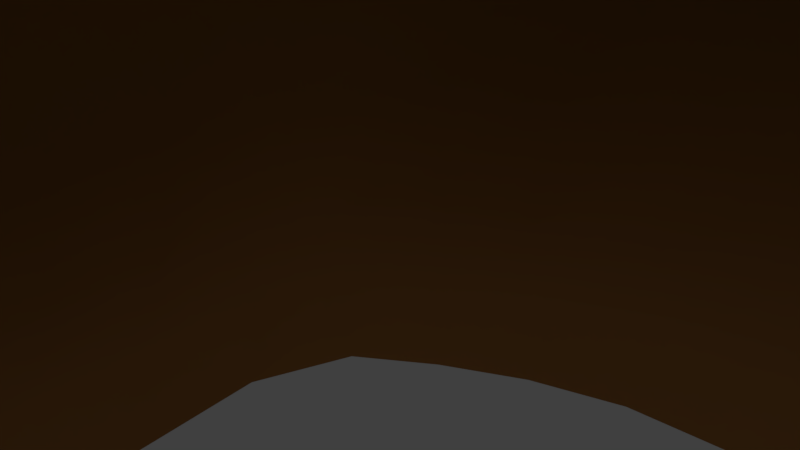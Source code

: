 # Source: SmallTerrainPiece.blend  (saved by Blender 2.77.0; exported with 4.5.12 LTS)
import bpy
from mathutils import Matrix  # noqa: F401  (used for matrix-valued properties, if any)

bpy.ops.wm.read_factory_settings(use_empty=True)
scene = bpy.context.scene
scene.name = 'Scene'

# ---- collections
col_collection_1 = bpy.data.collections.new('Collection 1'); scene.collection.children.link(col_collection_1)

# ---- materials (node trees are filled in below, after node groups)
mat_dirt = bpy.data.materials.new('Dirt')
mat_dirt.alpha_threshold = 0.0
mat_dirt.use_transparent_shadow = False
mat_dirt.diffuse_color = (0.5815, 0.2668, 0.0792, 1.0)
mat_dirt.roughness = 0.5
mat_dirt.line_color = (0.0, 0.0, 0.0, 1.0)
mat_grass = bpy.data.materials.new('Grass')
mat_grass.alpha_threshold = 0.0
mat_grass.use_transparent_shadow = False
mat_grass.diffuse_color = (0.2509, 0.8, 0.3251, 1.0)
mat_grass.roughness = 0.5

# ---- material node trees

# ---- world
world_world = bpy.data.worlds.new('World'); scene.world = world_world
world_world.color = (0.05088, 0.05088, 0.05088)
world_world.use_sun_shadow = False
world_world.sun_shadow_jitter_overblur = 0.0
world_world.cycles.sampling_method = 'MANUAL'

# ---- cameras
cam_camera = bpy.data.cameras.new('Camera')
cam_camera.clip_end = 100.0
cam_camera.lens = 35.0
cam_camera.sensor_width = 32.0
cam_camera.sensor_height = 18.0
cam_camera.ortho_scale = 7.314
cam_camera.dof.focus_distance = 0.0
cam_camera.dof.aperture_fstop = 128.0

# ---- lights
light_lamp = bpy.data.lights.new('Lamp', 'POINT')
light_lamp.transmission_factor = 0.0
light_lamp.cutoff_distance = 30.0
light_lamp.energy = 100.0
light_lamp.shadow_buffer_clip_start = 1.001
light_lamp.shadow_soft_size = 0.1
light_lamp.shadow_maximum_resolution = 0.006
light_lamp.use_absolute_resolution = True

# ---- meshes
me_cube = bpy.data.meshes.new('Cube')
me_cube.from_pydata([(30.73, 32.59, -37.8), (35.42, -34.75, -39.45), (-36.26, -30.32, -39.18), (-34.22, 36.53, -37.43), (35.05, 37.97, 31.08), (35.26, -40.0, 32.6), (-32.23, -38.86, 30.77), (-31.79, 36.63, 29.49), (43.81, 0.5451, -39.37), (2.113, 44.77, -37.75), (33.11, 27.78, -4.175), (1.982, -44.68, -38.86), (35.93, -31.05, -4.808), (-41.4, 3.485, -37.62), (-34.49, -30.13, -6.368), (-32.21, 34.12, -4.238), (49.83, 2.735, 31.97), (-3.493, 53.06, 27.37), (5.391, -48.58, 29.94), (-44.77, -3.662, 34.38), (3.061, 36.0, -3.563), (-40.53, 9.185, -6.824), (5.467, -44.26, -7.666), (41.42, -1.162, -7.869), (-1.899, 0.02693, 33.6), (40.6, -17.37, -39.87), (-19.84, 42.22, -36.78), (35.02, 34.89, 13.99), (-19.94, -43.0, -38.93), (33.58, -33.39, 15.86), (-42.83, 23.88, -37.27), (-32.31, -33.23, 13.03), (-32.04, 36.08, 13.22), (51.26, -22.44, 33.05), (-18.87, 48.48, 28.0), (-17.87, -45.86, 29.86), (-47.15, 12.81, 34.09), (42.56, 21.65, -37.95), (17.38, 40.04, -37.64), (30.82, 27.42, -21.53), (22.03, -42.21, -37.37), (32.93, -28.65, -22.84), (-41.77, -17.76, -37.93), (-30.35, -29.16, -23.01), (-30.74, 32.63, -20.79), (49.0, 17.56, 31.96), (10.15, 48.09, 28.17), (21.58, -48.61, 29.43), (-41.73, -17.07, 33.17), (-16.86, 37.06, -3.335), (19.37, 35.15, -3.602), (-1.895, 43.12, 12.26), (2.746, 36.28, -20.57), (-39.24, 23.57, -6.101), (-38.93, -10.7, -6.691), (-38.11, 8.077, -21.88), (-40.37, 1.943, 13.25), (-13.89, -42.96, -7.55), (21.93, -39.17, -5.046), (5.211, -42.33, -24.39), (6.07, -43.81, 11.66), (40.98, -17.65, -7.594), (38.94, 15.51, -5.986), (41.52, -0.05745, -25.0), (41.49, 2.939, 12.85), (3.536, -28.92, 31.85), (-6.439, 32.14, 31.01), (31.01, 1.882, 32.92), (-29.95, -6.516, 33.73), (-32.87, 12.3, 32.37), (25.11, 25.55, 31.35), (24.82, -24.11, 33.0), (41.3, 18.8, 13.85), (37.74, 13.7, -23.39), (38.97, -15.86, -24.96), (19.28, -39.29, 13.15), (21.06, -37.13, -22.31), (-12.99, -40.06, -24.48), (-38.92, -13.88, 13.56), (-36.13, -10.77, -22.25), (-38.84, 23.13, -21.67), (19.29, 35.43, -20.53), (14.44, 41.82, 12.55), (-18.09, 43.13, 13.09), (-15.57, 35.92, -20.27), (-40.57, 18.77, 12.96), (-14.81, -40.87, 11.32), (42.96, -16.89, 13.91), (-23.12, -26.71, 30.48), (38.16, -25.9, -39.63), (-27.44, 39.92, -37.13), (34.35, 37.76, 22.32), (-29.18, -36.03, -39.42), (34.61, -39.07, 23.88), (-40.38, 32.34, -37.64), (-32.01, -37.28, 22.13), (-31.65, 36.57, 21.04), (43.18, -31.23, 34.57), (-26.17, 42.58, 28.91), (-24.78, -43.03, 30.31), (-41.65, 22.44, 32.37), (43.18, 10.92, -38.88), (10.34, 42.74, -37.96), (31.3, 26.61, -12.84), (12.14, -43.27, -38.12), (33.64, -28.92, -14.09), (-41.44, -7.476, -37.61), (-32.19, -29.16, -14.61), (-31.6, 33.16, -12.3), (48.76, 10.69, 32.02), (1.864, 52.22, 27.08), (13.72, -50.69, 29.17), (-42.39, -10.64, 32.4), (-25.78, 36.73, -3.662), (11.49, 35.99, -3.632), (-3.106, 49.36, 18.76), (3.385, 34.8, -11.75), (-36.32, 29.27, -5.14), (-40.1, -0.07147, -6.655), (-40.05, 5.542, -29.08), (-40.22, 7.412, 2.372), (-24.95, -38.29, -6.772), (13.45, -41.99, -6.285), (4.102, -43.98, -31.25), (5.362, -43.63, 2.287), (38.92, -24.54, -6.356), (40.47, 7.548, -7.206), (43.55, 0.4692, -31.8), (41.69, 0.7256, 2.872), (5.397, -39.33, 30.84), (-4.441, 17.31, 32.74), (41.59, 2.19, 32.78), (-19.38, -4.041, 34.22), (42.44, -8.808, -39.73), (-10.2, 44.04, -37.36), (37.14, 29.62, 5.796), (-8.682, -45.02, -39.09), (37.22, -33.14, 5.77), (-42.08, 13.86, -37.53), (-34.32, -32.95, 3.581), (-32.37, 35.02, 5.272), (53.12, -10.59, 32.17), (-9.7, 53.16, 27.96), (-6.33, -47.79, 29.79), (-48.25, 3.865, 34.72), (36.79, 27.46, -37.9), (24.53, 37.05, -37.9), (31.19, 30.53, -28.99), (27.13, -37.24, -38.64), (33.18, -30.06, -30.52), (-41.25, -25.34, -38.66), (-32.33, -29.91, -30.36), (-32.43, 34.49, -28.28), (45.63, 26.06, 31.96), (22.83, 43.01, 29.81), (27.88, -43.8, 30.23), (-38.01, -28.81, 31.19), (-5.383, 35.19, -3.312), (26.58, 32.38, -3.768), (0.1214, 39.74, 5.469), (2.146, 41.26, -28.43), (-41.23, 17.21, -6.557), (-37.15, -21.7, -6.564), (-39.22, 9.309, -14.22), (-44.85, -2.374, 25.66), (-3.433, -44.51, -8.312), (28.81, -34.27, -4.703), (5.58, -43.16, -16.01), (5.939, -48.45, 20.7), (41.81, -9.856, -8.035), (36.7, 21.77, -4.918), (41.32, -1.115, -16.64), (47.06, 3.01, 22.67), (1.358, -17.24, 33.77), (-6.105, 42.55, 29.32), (17.9, 1.993, 33.05), (-37.71, -5.882, 33.52), (-31.73, 4.334, 33.99), (-25.91, 32.82, 30.16), (-19.65, 25.33, 30.96), (-40.37, 10.76, 33.81), (29.11, 13.02, 31.32), (21.33, 36.15, 30.63), (37.53, 20.62, 31.65), (10.62, 31.26, 30.98), (22.63, -36.54, 32.1), (29.74, -11.63, 33.24), (36.11, -20.43, 32.99), (15.38, -27.88, 34.1), (41.35, 10.83, 13.16), (38.47, 25.25, 14.0), (39.65, 18.31, 4.698), (47.31, 17.51, 23.09), (40.26, 7.392, -24.35), (34.44, 19.86, -22.43), (39.42, 17.0, -30.27), (38.05, 14.1, -14.81), (36.46, -22.68, -23.97), (41.18, -8.734, -25.17), (40.39, -16.64, -32.01), (39.52, -16.55, -16.46), (13.55, -42.43, 12.34), (25.64, -36.4, 14.38), (20.57, -38.28, 4.834), (20.73, -46.4, 21.15), (13.1, -40.51, -23.2), (27.51, -33.51, -22.17), (21.74, -38.84, -29.24), (21.4, -37.79, -13.77), (-22.7, -35.97, -23.57), (-3.266, -41.77, -24.96), (-15.71, -41.33, -31.25), (-12.81, -41.05, -16.16), (-40.93, -5.653, 13.59), (-35.36, -23.86, 13.06), (-40.2, -12.86, 3.053), (-41.64, -15.86, 23.76), (-36.94, -0.5962, -21.41), (-34.41, -20.85, -22.65), (-38.39, -13.59, -29.36), (-36.86, -9.824, -14.25), (-35.9, 28.76, -21.19), (-39.05, 16.0, -22.04), (-41.27, 23.93, -28.62), (-38.77, 23.38, -13.76), (11.16, 36.02, -20.66), (26.03, 32.51, -20.89), (19.29, 34.07, -11.79), (18.84, 39.19, -28.38), (5.798, 42.65, 12.31), (25.06, 39.35, 13.18), (10.84, 46.29, 19.73), (19.36, 38.9, 5.424), (-25.8, 39.86, 13.64), (-9.766, 43.7, 12.35), (-18.1, 47.58, 19.68), (-18.97, 39.91, 5.912), (-23.8, 34.76, -20.44), (-6.624, 36.36, -20.36), (-15.41, 35.52, -11.47), (-17.74, 39.68, -27.99), (-36.87, 27.99, 12.66), (-40.72, 10.06, 13.05), (-39.95, 23.45, 3.634), (-46.2, 14.1, 24.55), (-23.51, -37.7, 12.29), (-4.513, -43.12, 10.84), (-14.49, -41.64, 2.322), (-17.14, -45.36, 20.51), (37.41, -24.96, 15.42), (43.71, -6.859, 12.92), (41.53, -17.28, 3.374), (49.22, -21.07, 24.35), (-18.77, -35.36, 30.75), (-27.28, -16.8, 32.29), (-9.507, -29.37, 31.1), (-34.94, -21.51, 33.03), (-35.51, -13.48, 33.38), (-15.05, -18.94, 33.2), (-7.153, -39.49, 29.82), (51.19, -9.414, 23.11), (41.78, -8.388, 2.824), (39.03, -24.5, 4.486), (-5.965, -47.77, 20.3), (-4.024, -43.56, 1.725), (-25.02, -38.42, 3.062), (-46.98, 5.185, 25.04), (-40.58, 15.76, 2.855), (-36.98, 29.51, 4.425), (-8.961, 41.02, -28.2), (-5.251, 34.47, -11.55), (-24.71, 35.34, -11.82), (-9.515, 39.87, 5.601), (-9.315, 50.28, 19.27), (-25.29, 41.99, 20.72), (27.04, 35.17, 5.589), (22.36, 42.02, 21.05), (2.72, 49.04, 18.6), (25.77, 35.74, -28.71), (26.17, 31.07, -12.27), (11.53, 34.79, -11.81), (-40.01, 17.07, -14.14), (-41.03, 15.07, -29.16), (-37.79, 30.2, -28.5), (-35.3, -20.46, -14.45), (-36.73, -22.68, -29.87), (-39.23, -4.272, -28.85), (-37.15, -27.55, 22.53), (-36.81, -23.44, 3.185), (-41.62, -2.546, 2.896), (-3.002, -43.15, -16.67), (-5.331, -43.44, -31.66), (-25.01, -36.24, -30.84), (28.13, -33.64, -13.52), (28.06, -35.39, -29.48), (13.16, -42.15, -30.12), (26.33, -43.66, 22.61), (28.59, -34.83, 5.57), (13.07, -41.17, 3.592), (41.13, -9.184, -16.81), (42.57, -8.753, -32.07), (37.49, -23.93, -31.31), (35.16, 20.55, -13.71), (35.87, 24.45, -29.43), (42.36, 9.826, -31.09), (42.85, 26.49, 23.27), (38.47, 21.39, 5.455), (40.68, 10.11, 3.477), (18.03, -12.49, 34.57), (40.85, -9.508, 32.83), (31.24, -32.61, 32.8), (6.665, 41.66, 29.63), (33.2, 30.97, 31.05), (39.94, 11.08, 32.2), (-35.77, 22.28, 31.15), (-16.67, 39.78, 29.68), (-20.14, 11.05, 32.26), (-39.95, 2.361, 34.96), (15.19, 17.03, 32.22), (14.38, -38.43, 32.36), (47.09, 10.53, 22.77), (40.18, 6.878, -15.97), (37.09, -23.14, -15.31), (14.15, -49.65, 20.33), (13.4, -41.12, -14.74), (-23.28, -36.51, -15.18), (-43.37, -8.648, 24.66), (-38.3, 0.3788, -14.02), (-35.64, 28.72, -13.11), (10.89, 40.32, -28.67), (10.01, 39.47, 5.394), (-26.37, 38.55, 5.766), (-25.69, 37.72, -28.12), (-39.82, 23.94, 22.2), (-24.38, -41.94, 21.34), (41.17, -30.13, 25.66), (-28.54, -31.47, 31.35)], [], [(336, 156, 6, 99), (335, 97, 5, 93), (334, 99, 6, 95), (333, 100, 7, 96), (332, 90, 3, 152), (331, 113, 15, 140), (330, 114, 20, 159), (329, 102, 9, 160), (328, 117, 15, 108), (327, 118, 21, 163), (326, 112, 19, 164), (325, 121, 14, 107), (324, 122, 22, 167), (323, 111, 18, 168), (322, 125, 12, 105), (321, 126, 23, 171), (320, 109, 16, 172), (319, 129, 18, 111), (318, 130, 24, 175), (317, 144, 19, 176), (316, 177, 68, 132), (315, 178, 69, 179), (314, 100, 36, 180), (313, 181, 67, 131), (312, 182, 70, 183), (311, 174, 66, 184), (310, 185, 47, 155), (309, 186, 71, 187), (308, 173, 65, 188), (307, 189, 64, 128), (306, 190, 72, 191), (305, 153, 45, 192), (304, 193, 63, 127), (303, 194, 73, 195), (302, 170, 62, 196), (301, 197, 41, 149), (300, 198, 74, 199), (299, 169, 61, 200), (298, 201, 60, 124), (297, 202, 75, 203), (296, 155, 47, 204), (295, 205, 59, 123), (294, 206, 76, 207), (293, 166, 58, 208), (292, 209, 43, 151), (291, 210, 77, 211), (290, 165, 57, 212), (289, 213, 56, 120), (288, 214, 78, 215), (287, 156, 48, 216), (286, 217, 55, 119), (285, 218, 79, 219), (284, 162, 54, 220), (283, 221, 44, 152), (282, 222, 80, 223), (281, 161, 53, 224), (280, 225, 52, 116), (279, 226, 81, 227), (278, 146, 38, 228), (277, 229, 51, 115), (276, 230, 82, 231), (275, 158, 50, 232), (274, 233, 32, 96), (273, 234, 83, 235), (272, 157, 49, 236), (271, 237, 44, 108), (270, 238, 84, 239), (269, 134, 26, 240), (268, 241, 32, 140), (267, 242, 85, 243), (266, 144, 36, 244), (265, 245, 31, 139), (264, 246, 86, 247), (263, 143, 35, 248), (262, 249, 29, 137), (261, 250, 87, 251), (260, 141, 33, 252), (259, 253, 35, 143), (258, 254, 88, 255), (257, 112, 48, 256), (254, 257, 256, 88), (68, 176, 257, 254), (176, 19, 112, 257), (173, 258, 255, 65), (24, 132, 258, 173), (132, 68, 254, 258), (129, 259, 143, 18), (65, 255, 259, 129), (255, 88, 253, 259), (250, 260, 252, 87), (64, 172, 260, 250), (172, 16, 141, 260), (169, 261, 251, 61), (23, 128, 261, 169), (128, 64, 250, 261), (125, 262, 137, 12), (61, 251, 262, 125), (251, 87, 249, 262), (246, 263, 248, 86), (60, 168, 263, 246), (168, 18, 143, 263), (165, 264, 247, 57), (22, 124, 264, 165), (124, 60, 246, 264), (121, 265, 139, 14), (57, 247, 265, 121), (247, 86, 245, 265), (242, 266, 244, 85), (56, 164, 266, 242), (164, 19, 144, 266), (161, 267, 243, 53), (21, 120, 267, 161), (120, 56, 242, 267), (117, 268, 140, 15), (53, 243, 268, 117), (243, 85, 241, 268), (238, 269, 240, 84), (52, 160, 269, 238), (160, 9, 134, 269), (157, 270, 239, 49), (20, 116, 270, 157), (116, 52, 238, 270), (113, 271, 108, 15), (49, 239, 271, 113), (239, 84, 237, 271), (234, 272, 236, 83), (51, 159, 272, 234), (159, 20, 157, 272), (142, 273, 235, 34), (17, 115, 273, 142), (115, 51, 234, 273), (98, 274, 96, 7), (34, 235, 274, 98), (235, 83, 233, 274), (230, 275, 232, 82), (27, 135, 275, 230), (135, 10, 158, 275), (154, 276, 231, 46), (4, 91, 276, 154), (91, 27, 230, 276), (110, 277, 115, 17), (46, 231, 277, 110), (231, 82, 229, 277), (226, 278, 228, 81), (39, 147, 278, 226), (147, 0, 146, 278), (158, 279, 227, 50), (10, 103, 279, 158), (103, 39, 226, 279), (114, 280, 116, 20), (50, 227, 280, 114), (227, 81, 225, 280), (222, 281, 224, 80), (55, 163, 281, 222), (163, 21, 161, 281), (138, 282, 223, 30), (13, 119, 282, 138), (119, 55, 222, 282), (94, 283, 152, 3), (30, 223, 283, 94), (223, 80, 221, 283), (218, 284, 220, 79), (43, 107, 284, 218), (107, 14, 162, 284), (150, 285, 219, 42), (2, 151, 285, 150), (151, 43, 218, 285), (106, 286, 119, 13), (42, 219, 286, 106), (219, 79, 217, 286), (214, 287, 216, 78), (31, 95, 287, 214), (95, 6, 156, 287), (162, 288, 215, 54), (14, 139, 288, 162), (139, 31, 214, 288), (118, 289, 120, 21), (54, 215, 289, 118), (215, 78, 213, 289), (210, 290, 212, 77), (59, 167, 290, 210), (167, 22, 165, 290), (136, 291, 211, 28), (11, 123, 291, 136), (123, 59, 210, 291), (92, 292, 151, 2), (28, 211, 292, 92), (211, 77, 209, 292), (206, 293, 208, 76), (41, 105, 293, 206), (105, 12, 166, 293), (148, 294, 207, 40), (1, 149, 294, 148), (149, 41, 206, 294), (104, 295, 123, 11), (40, 207, 295, 104), (207, 76, 205, 295), (202, 296, 204, 75), (29, 93, 296, 202), (93, 5, 155, 296), (166, 297, 203, 58), (12, 137, 297, 166), (137, 29, 202, 297), (122, 298, 124, 22), (58, 203, 298, 122), (203, 75, 201, 298), (198, 299, 200, 74), (63, 171, 299, 198), (171, 23, 169, 299), (133, 300, 199, 25), (8, 127, 300, 133), (127, 63, 198, 300), (89, 301, 149, 1), (25, 199, 301, 89), (199, 74, 197, 301), (194, 302, 196, 73), (39, 103, 302, 194), (103, 10, 170, 302), (145, 303, 195, 37), (0, 147, 303, 145), (147, 39, 194, 303), (101, 304, 127, 8), (37, 195, 304, 101), (195, 73, 193, 304), (190, 305, 192, 72), (27, 91, 305, 190), (91, 4, 153, 305), (170, 306, 191, 62), (10, 135, 306, 170), (135, 27, 190, 306), (126, 307, 128, 23), (62, 191, 307, 126), (191, 72, 189, 307), (186, 308, 188, 71), (67, 175, 308, 186), (175, 24, 173, 308), (141, 309, 187, 33), (16, 131, 309, 141), (131, 67, 186, 309), (97, 310, 155, 5), (33, 187, 310, 97), (187, 71, 185, 310), (182, 311, 184, 70), (46, 110, 311, 182), (110, 17, 174, 311), (153, 312, 183, 45), (4, 154, 312, 153), (154, 46, 182, 312), (109, 313, 131, 16), (45, 183, 313, 109), (183, 70, 181, 313), (178, 314, 180, 69), (34, 98, 314, 178), (98, 7, 100, 314), (174, 315, 179, 66), (17, 142, 315, 174), (142, 34, 178, 315), (130, 316, 132, 24), (66, 179, 316, 130), (179, 69, 177, 316), (177, 317, 176, 68), (69, 180, 317, 177), (180, 36, 144, 317), (181, 318, 175, 67), (70, 184, 318, 181), (184, 66, 130, 318), (185, 319, 111, 47), (71, 188, 319, 185), (188, 65, 129, 319), (189, 320, 172, 64), (72, 192, 320, 189), (192, 45, 109, 320), (193, 321, 171, 63), (73, 196, 321, 193), (196, 62, 126, 321), (197, 322, 105, 41), (74, 200, 322, 197), (200, 61, 125, 322), (201, 323, 168, 60), (75, 204, 323, 201), (204, 47, 111, 323), (205, 324, 167, 59), (76, 208, 324, 205), (208, 58, 122, 324), (209, 325, 107, 43), (77, 212, 325, 209), (212, 57, 121, 325), (213, 326, 164, 56), (78, 216, 326, 213), (216, 48, 112, 326), (217, 327, 163, 55), (79, 220, 327, 217), (220, 54, 118, 327), (221, 328, 108, 44), (80, 224, 328, 221), (224, 53, 117, 328), (225, 329, 160, 52), (81, 228, 329, 225), (228, 38, 102, 329), (229, 330, 159, 51), (82, 232, 330, 229), (232, 50, 114, 330), (233, 331, 140, 32), (83, 236, 331, 233), (236, 49, 113, 331), (237, 332, 152, 44), (84, 240, 332, 237), (240, 26, 90, 332), (241, 333, 96, 32), (85, 244, 333, 241), (244, 36, 100, 333), (245, 334, 95, 31), (86, 248, 334, 245), (248, 35, 99, 334), (249, 335, 93, 29), (87, 252, 335, 249), (252, 33, 97, 335), (253, 336, 99, 35), (88, 256, 336, 253), (256, 48, 156, 336)])
me_cube.polygons.foreach_set('use_smooth', [True] * 320)
me_cube.polygons.foreach_set('material_index', [1, 0, 0, 0, 0, 0, 0, 0, 0, 0, 0, 0, 0, 0, 0, 0, 0, 1, 1, 1, 1, 1, 1, 1, 1, 1, 1, 1, 1, 0, 0, 0, 0, 0, 0, 0, 0, 0, 0, 0, 0, 0, 0, 0, 0, 0, 0, 0, 0, 0, 0, 0, 0, 0, 0, 0, 0, 0, 0, 0, 0, 0, 0, 0, 0, 0, 0, 0, 0, 0, 0, 0, 0, 0, 0, 0, 0, 1, 1, 1, 1, 1, 1, 1, 1, 1, 1, 1, 1, 0, 0, 0, 0, 0, 0, 0, 0, 0, 0, 0, 0, 0, 0, 0, 0, 0, 0, 0, 0, 0, 0, 0, 0, 0, 0, 0, 0, 0, 0, 0, 0, 0, 0, 0, 0, 0, 0, 0, 0, 0, 0, 0, 0, 0, 0, 0, 0, 0, 0, 0, 0, 0, 0, 0, 0, 0, 0, 0, 0, 0, 0, 0, 0, 0, 0, 0, 0, 0, 0, 0, 0, 0, 0, 0, 0, 0, 0, 0, 0, 0, 0, 0, 0, 0, 0, 0, 0, 0, 0, 0, 0, 0, 0, 0, 0, 0, 0, 0, 0, 0, 0, 0, 0, 0, 0, 0, 0, 0, 0, 0, 0, 0, 0, 0, 0, 0, 0, 0, 0, 0, 0, 0, 0, 0, 0, 0, 0, 0, 0, 0, 0, 0, 0, 0, 0, 0, 0, 0, 0, 0, 0, 0, 0, 1, 1, 1, 1, 1, 1, 1, 1, 1, 1, 1, 1, 1, 1, 1, 1, 1, 1, 1, 1, 1, 1, 1, 1, 1, 1, 1, 1, 1, 1, 1, 1, 1, 1, 1, 1, 0, 0, 0, 0, 0, 0, 0, 0, 0, 0, 0, 0, 0, 0, 0, 0, 0, 0, 0, 0, 0, 0, 0, 0, 0, 0, 0, 0, 0, 0, 0, 0, 0, 0, 0, 0, 0, 0, 0, 0, 0, 0, 0, 0, 0, 0, 0, 0, 1, 1, 1])
_k = set([(4, 153), (4, 154), (5, 97), (5, 155), (6, 99), (6, 156), (7, 98), (7, 100), (16, 109), (16, 141), (17, 110), (17, 142), (18, 111), (18, 143), (19, 112), (19, 144), (33, 97), (33, 141), (34, 98), (34, 142), (35, 99), (35, 143), (36, 100), (36, 144), (45, 109), (45, 153), (46, 110), (46, 154), (47, 111), (47, 155), (48, 112), (48, 156)])
me_cube.attributes.new('sharp_edge', 'BOOLEAN', 'EDGE').data.foreach_set('value', [ (min(e.vertices), max(e.vertices)) in _k for e in me_cube.edges])
_uv = me_cube.uv_layers.new(name='UVMap')
_uv.uv.foreach_set('vector', [0.4372, 0.5565, 0.4425, 0.5592, 0.4359, 0.5613, 0.4309, 0.5601, 0.4517, 0.4942, 0.4511, 0.4993, 0.4449, 0.4974, 0.4455, 0.4925, 0.4114, 0.4834, 0.4101, 0.4883, 0.4055, 0.4872, 0.4065, 0.4824, 0.5442, 0.4889, 0.5461, 0.4947, 0.5361, 0.4944, 0.5352, 0.4896, 0.5273, 0.4583, 0.5271, 0.4528, 0.5313, 0.452, 0.5319, 0.4577, 0.5303, 0.4809, 0.5295, 0.4748, 0.5339, 0.4739, 0.5345, 0.4799, 0.5075, 0.4827, 0.5058, 0.4767, 0.5112, 0.4762, 0.5136, 0.4821, 0.5054, 0.4601, 0.5055, 0.4546, 0.5102, 0.454, 0.5106, 0.4597, 0.5372, 0.4675, 0.5379, 0.4727, 0.5339, 0.4739, 0.5333, 0.4686, 0.5557, 0.4648, 0.5564, 0.4694, 0.5508, 0.4699, 0.5502, 0.4653, 0.564, 0.4874, 0.566, 0.4916, 0.5621, 0.4935, 0.5604, 0.4887, 0.4154, 0.4621, 0.4141, 0.4669, 0.4071, 0.4655, 0.4088, 0.461, 0.4378, 0.4663, 0.4369, 0.4714, 0.4321, 0.4697, 0.4331, 0.4648, 0.4331, 0.4888, 0.4317, 0.4934, 0.427, 0.4924, 0.4287, 0.4874, 0.4569, 0.4686, 0.4561, 0.4743, 0.4517, 0.475, 0.4525, 0.4689, 0.4762, 0.4693, 0.4764, 0.4749, 0.4709, 0.4742, 0.4711, 0.4687, 0.4766, 0.4942, 0.4762, 0.4994, 0.4718, 0.4992, 0.4723, 0.4937, 0.4155, 0.5422, 0.4191, 0.5463, 0.4153, 0.5504, 0.4107, 0.5481, 0.4375, 0.5172, 0.4463, 0.525, 0.4382, 0.5317, 0.4302, 0.5228, 0.4561, 0.5461, 0.4604, 0.5487, 0.4559, 0.5507, 0.4518, 0.5489, 0.4508, 0.5341, 0.4532, 0.5419, 0.448, 0.546, 0.4443, 0.5406, 0.4609, 0.5198, 0.4622, 0.5267, 0.457, 0.5386, 0.4564, 0.5275, 0.4623, 0.5353, 0.465, 0.5377, 0.4636, 0.5443, 0.4597, 0.5425, 0.4241, 0.5098, 0.4297, 0.5133, 0.4243, 0.5175, 0.4198, 0.5131, 0.4351, 0.5037, 0.4425, 0.5062, 0.4365, 0.5094, 0.429, 0.5066, 0.4513, 0.5096, 0.4573, 0.5143, 0.4532, 0.5192, 0.4453, 0.5127, 0.4102, 0.5328, 0.4125, 0.5381, 0.408, 0.544, 0.4072, 0.5393, 0.4154, 0.5186, 0.4194, 0.5241, 0.4166, 0.5316, 0.413, 0.5254, 0.4243, 0.5292, 0.4298, 0.538, 0.4241, 0.5424, 0.4193, 0.5371, 0.4775, 0.4817, 0.4775, 0.4877, 0.4728, 0.4871, 0.4717, 0.481, 0.4847, 0.4834, 0.4865, 0.4888, 0.4823, 0.4886, 0.4826, 0.4828, 0.486, 0.4948, 0.4851, 0.4998, 0.48, 0.4998, 0.4804, 0.4948, 0.4777, 0.4597, 0.4766, 0.4641, 0.472, 0.4636, 0.4723, 0.4594, 0.4873, 0.4605, 0.4853, 0.4653, 0.4809, 0.4647, 0.4823, 0.4601, 0.4856, 0.471, 0.4857, 0.4768, 0.4815, 0.4759, 0.481, 0.4702, 0.4577, 0.4586, 0.4576, 0.4632, 0.4531, 0.4633, 0.4532, 0.4584, 0.467, 0.4591, 0.4667, 0.4632, 0.4621, 0.463, 0.4623, 0.4587, 0.4661, 0.4684, 0.4654, 0.4739, 0.4606, 0.4739, 0.4614, 0.4683, 0.4358, 0.4773, 0.435, 0.4828, 0.4303, 0.4815, 0.431, 0.4757, 0.4457, 0.4801, 0.443, 0.485, 0.4389, 0.4837, 0.4406, 0.4788, 0.4403, 0.491, 0.4405, 0.4954, 0.4361, 0.4944, 0.4369, 0.4897, 0.4389, 0.4568, 0.4385, 0.4611, 0.4337, 0.4597, 0.4336, 0.4554, 0.4486, 0.4583, 0.4484, 0.463, 0.4438, 0.4624, 0.4443, 0.458, 0.4479, 0.4686, 0.4471, 0.4741, 0.4421, 0.473, 0.443, 0.4677, 0.416, 0.4527, 0.4164, 0.4572, 0.4105, 0.4565, 0.4106, 0.4522, 0.4283, 0.4543, 0.4286, 0.4585, 0.4227, 0.4578, 0.4222, 0.4534, 0.428, 0.4635, 0.427, 0.4684, 0.4209, 0.4678, 0.4221, 0.4627, 0.5586, 0.4749, 0.5613, 0.481, 0.5568, 0.4814, 0.5526, 0.4754, 0.5711, 0.4733, 0.5724, 0.4789, 0.5664, 0.4802, 0.5647, 0.4742, 0.575, 0.4842, 0.5764, 0.4891, 0.5697, 0.4914, 0.5681, 0.4862, 0.5574, 0.4554, 0.5559, 0.4603, 0.5506, 0.4605, 0.5516, 0.4559, 0.5683, 0.4534, 0.5681, 0.4581, 0.5619, 0.4591, 0.5629, 0.4544, 0.5683, 0.4631, 0.5693, 0.4678, 0.5628, 0.4686, 0.5619, 0.4639, 0.5361, 0.457, 0.5366, 0.462, 0.5323, 0.4628, 0.5319, 0.4577, 0.5459, 0.4562, 0.5456, 0.4608, 0.5409, 0.4613, 0.5405, 0.4566, 0.5454, 0.4659, 0.5459, 0.4707, 0.5418, 0.4715, 0.5412, 0.4666, 0.5053, 0.4713, 0.5053, 0.4656, 0.5105, 0.4654, 0.5105, 0.471, 0.495, 0.4716, 0.4953, 0.4658, 0.5001, 0.4658, 0.5002, 0.4717, 0.4963, 0.4606, 0.497, 0.4553, 0.5014, 0.4552, 0.5008, 0.4605, 0.5132, 0.4919, 0.5106, 0.487, 0.5153, 0.4866, 0.5165, 0.4918, 0.5011, 0.493, 0.4989, 0.4884, 0.5054, 0.4876, 0.5083, 0.4923, 0.4965, 0.4836, 0.4955, 0.4774, 0.5007, 0.4772, 0.5017, 0.4834, 0.5303, 0.4904, 0.5304, 0.4859, 0.5348, 0.4849, 0.5352, 0.4896, 0.52, 0.492, 0.5201, 0.4865, 0.5252, 0.4865, 0.5251, 0.4912, 0.5196, 0.4817, 0.5165, 0.4757, 0.5238, 0.4754, 0.5256, 0.4815, 0.5285, 0.4694, 0.5274, 0.4637, 0.5323, 0.4628, 0.5333, 0.4686, 0.516, 0.4707, 0.5164, 0.465, 0.522, 0.4645, 0.5225, 0.4702, 0.5171, 0.4593, 0.5172, 0.4537, 0.5227, 0.4535, 0.5224, 0.459, 0.5389, 0.4786, 0.5404, 0.4836, 0.5348, 0.4849, 0.5345, 0.4799, 0.5475, 0.4764, 0.5519, 0.482, 0.5466, 0.4829, 0.5429, 0.4775, 0.556, 0.4894, 0.5576, 0.4947, 0.5525, 0.495, 0.551, 0.4898, 0.4129, 0.4724, 0.4123, 0.4777, 0.4067, 0.4768, 0.4069, 0.4714, 0.4255, 0.4743, 0.424, 0.4796, 0.4178, 0.4784, 0.4192, 0.4733, 0.4221, 0.4856, 0.4206, 0.4907, 0.4142, 0.4892, 0.4159, 0.4842, 0.4557, 0.4809, 0.454, 0.4874, 0.4481, 0.487, 0.4506, 0.4811, 0.466, 0.4807, 0.4666, 0.4872, 0.4602, 0.4875, 0.4604, 0.4807, 0.465, 0.4946, 0.4643, 0.4997, 0.4577, 0.4998, 0.4586, 0.495, 0.4245, 0.5515, 0.4313, 0.5543, 0.4267, 0.5586, 0.4208, 0.5548, 0.4364, 0.5454, 0.4426, 0.5495, 0.4367, 0.5522, 0.4297, 0.5479, 0.4477, 0.5513, 0.4519, 0.5529, 0.4489, 0.5555, 0.4442, 0.5547, 0.4426, 0.5495, 0.4477, 0.5513, 0.4442, 0.5547, 0.4367, 0.5522, 0.448, 0.546, 0.4518, 0.5489, 0.4477, 0.5513, 0.4426, 0.5495, 0.4518, 0.5489, 0.4559, 0.5507, 0.4519, 0.5529, 0.4477, 0.5513, 0.4298, 0.538, 0.4364, 0.5454, 0.4297, 0.5479, 0.4241, 0.5424, 0.4382, 0.5317, 0.4443, 0.5406, 0.4364, 0.5454, 0.4298, 0.538, 0.4443, 0.5406, 0.448, 0.546, 0.4426, 0.5495, 0.4364, 0.5454, 0.4191, 0.5463, 0.4245, 0.5515, 0.4208, 0.5548, 0.4153, 0.5504, 0.4241, 0.5424, 0.4297, 0.5479, 0.4245, 0.5515, 0.4191, 0.5463, 0.4297, 0.5479, 0.4367, 0.5522, 0.4313, 0.5543, 0.4245, 0.5515, 0.4666, 0.4872, 0.465, 0.4946, 0.4586, 0.495, 0.4602, 0.4875, 0.4728, 0.4871, 0.4723, 0.4937, 0.465, 0.4946, 0.4666, 0.4872, 0.4723, 0.4937, 0.4718, 0.4992, 0.4643, 0.4997, 0.465, 0.4946, 0.4654, 0.4739, 0.466, 0.4807, 0.4604, 0.4807, 0.4606, 0.4739, 0.4709, 0.4742, 0.4717, 0.481, 0.466, 0.4807, 0.4654, 0.4739, 0.4717, 0.481, 0.4728, 0.4871, 0.4666, 0.4872, 0.466, 0.4807, 0.4561, 0.4743, 0.4557, 0.4809, 0.4506, 0.4811, 0.4517, 0.475, 0.4606, 0.4739, 0.4604, 0.4807, 0.4557, 0.4809, 0.4561, 0.4743, 0.4604, 0.4807, 0.4602, 0.4875, 0.454, 0.4874, 0.4557, 0.4809, 0.424, 0.4796, 0.4221, 0.4856, 0.4159, 0.4842, 0.4178, 0.4784, 0.4303, 0.4815, 0.4287, 0.4874, 0.4221, 0.4856, 0.424, 0.4796, 0.4287, 0.4874, 0.427, 0.4924, 0.4206, 0.4907, 0.4221, 0.4856, 0.427, 0.4684, 0.4255, 0.4743, 0.4192, 0.4733, 0.4209, 0.4678, 0.4321, 0.4697, 0.431, 0.4757, 0.4255, 0.4743, 0.427, 0.4684, 0.431, 0.4757, 0.4303, 0.4815, 0.424, 0.4796, 0.4255, 0.4743, 0.4141, 0.4669, 0.4129, 0.4724, 0.4069, 0.4714, 0.4071, 0.4655, 0.4209, 0.4678, 0.4192, 0.4733, 0.4129, 0.4724, 0.4141, 0.4669, 0.4192, 0.4733, 0.4178, 0.4784, 0.4123, 0.4777, 0.4129, 0.4724, 0.5519, 0.482, 0.556, 0.4894, 0.551, 0.4898, 0.5466, 0.4829, 0.5568, 0.4814, 0.5604, 0.4887, 0.556, 0.4894, 0.5519, 0.482, 0.5604, 0.4887, 0.5621, 0.4935, 0.5576, 0.4947, 0.556, 0.4894, 0.5459, 0.4707, 0.5475, 0.4764, 0.5429, 0.4775, 0.5418, 0.4715, 0.5508, 0.4699, 0.5526, 0.4754, 0.5475, 0.4764, 0.5459, 0.4707, 0.5526, 0.4754, 0.5568, 0.4814, 0.5519, 0.482, 0.5475, 0.4764, 0.5379, 0.4727, 0.5389, 0.4786, 0.5345, 0.4799, 0.5339, 0.4739, 0.5418, 0.4715, 0.5429, 0.4775, 0.5389, 0.4786, 0.5379, 0.4727, 0.5429, 0.4775, 0.5466, 0.4829, 0.5404, 0.4836, 0.5389, 0.4786, 0.5164, 0.465, 0.5171, 0.4593, 0.5224, 0.459, 0.522, 0.4645, 0.5105, 0.4654, 0.5106, 0.4597, 0.5171, 0.4593, 0.5164, 0.465, 0.5106, 0.4597, 0.5102, 0.454, 0.5172, 0.4537, 0.5171, 0.4593, 0.5165, 0.4757, 0.516, 0.4707, 0.5225, 0.4702, 0.5238, 0.4754, 0.5112, 0.4762, 0.5105, 0.471, 0.516, 0.4707, 0.5165, 0.4757, 0.5105, 0.471, 0.5105, 0.4654, 0.5164, 0.465, 0.516, 0.4707, 0.5295, 0.4748, 0.5285, 0.4694, 0.5333, 0.4686, 0.5339, 0.4739, 0.5238, 0.4754, 0.5225, 0.4702, 0.5285, 0.4694, 0.5295, 0.4748, 0.5225, 0.4702, 0.522, 0.4645, 0.5274, 0.4637, 0.5285, 0.4694, 0.5201, 0.4865, 0.5196, 0.4817, 0.5256, 0.4815, 0.5252, 0.4865, 0.5153, 0.4866, 0.5136, 0.4821, 0.5196, 0.4817, 0.5201, 0.4865, 0.5136, 0.4821, 0.5112, 0.4762, 0.5165, 0.4757, 0.5196, 0.4817, 0.5207, 0.4971, 0.52, 0.492, 0.5251, 0.4912, 0.5263, 0.4958, 0.5172, 0.497, 0.5165, 0.4918, 0.52, 0.492, 0.5207, 0.4971, 0.5165, 0.4918, 0.5153, 0.4866, 0.5201, 0.4865, 0.52, 0.492, 0.5315, 0.495, 0.5303, 0.4904, 0.5352, 0.4896, 0.5361, 0.4944, 0.5263, 0.4958, 0.5251, 0.4912, 0.5303, 0.4904, 0.5315, 0.495, 0.5251, 0.4912, 0.5252, 0.4865, 0.5304, 0.4859, 0.5303, 0.4904, 0.4989, 0.4884, 0.4965, 0.4836, 0.5017, 0.4834, 0.5054, 0.4876, 0.4925, 0.4893, 0.4896, 0.4843, 0.4965, 0.4836, 0.4989, 0.4884, 0.4896, 0.4843, 0.4902, 0.4774, 0.4955, 0.4774, 0.4965, 0.4836, 0.5012, 0.4981, 0.5011, 0.493, 0.5083, 0.4923, 0.5089, 0.4972, 0.4939, 0.499, 0.494, 0.4941, 0.5011, 0.493, 0.5012, 0.4981, 0.494, 0.4941, 0.4925, 0.4893, 0.4989, 0.4884, 0.5011, 0.493, 0.5141, 0.497, 0.5132, 0.4919, 0.5165, 0.4918, 0.5172, 0.497, 0.5089, 0.4972, 0.5083, 0.4923, 0.5132, 0.4919, 0.5141, 0.497, 0.5083, 0.4923, 0.5054, 0.4876, 0.5106, 0.487, 0.5132, 0.4919, 0.4953, 0.4658, 0.4963, 0.4606, 0.5008, 0.4605, 0.5001, 0.4658, 0.4907, 0.4656, 0.4919, 0.4607, 0.4963, 0.4606, 0.4953, 0.4658, 0.4919, 0.4607, 0.4928, 0.4556, 0.497, 0.4553, 0.4963, 0.4606, 0.4955, 0.4774, 0.495, 0.4716, 0.5002, 0.4717, 0.5007, 0.4772, 0.4902, 0.4774, 0.4904, 0.4715, 0.495, 0.4716, 0.4955, 0.4774, 0.4904, 0.4715, 0.4907, 0.4656, 0.4953, 0.4658, 0.495, 0.4716, 0.5058, 0.4767, 0.5053, 0.4713, 0.5105, 0.471, 0.5112, 0.4762, 0.5007, 0.4772, 0.5002, 0.4717, 0.5053, 0.4713, 0.5058, 0.4767, 0.5002, 0.4717, 0.5001, 0.4658, 0.5053, 0.4656, 0.5053, 0.4713, 0.5456, 0.4608, 0.5454, 0.4659, 0.5412, 0.4666, 0.5409, 0.4613, 0.5506, 0.4605, 0.5502, 0.4653, 0.5454, 0.4659, 0.5456, 0.4608, 0.5502, 0.4653, 0.5508, 0.4699, 0.5459, 0.4707, 0.5454, 0.4659, 0.5463, 0.4512, 0.5459, 0.4562, 0.5405, 0.4566, 0.5406, 0.4514, 0.5523, 0.4507, 0.5516, 0.4559, 0.5459, 0.4562, 0.5463, 0.4512, 0.5516, 0.4559, 0.5506, 0.4605, 0.5456, 0.4608, 0.5459, 0.4562, 0.5355, 0.4512, 0.5361, 0.457, 0.5319, 0.4577, 0.5313, 0.452, 0.5406, 0.4514, 0.5405, 0.4566, 0.5361, 0.457, 0.5355, 0.4512, 0.5405, 0.4566, 0.5409, 0.4613, 0.5366, 0.462, 0.5361, 0.457, 0.5681, 0.4581, 0.5683, 0.4631, 0.5619, 0.4639, 0.5619, 0.4591, 0.5736, 0.4576, 0.5736, 0.4624, 0.5683, 0.4631, 0.5681, 0.4581, 0.5736, 0.4624, 0.5743, 0.4673, 0.5693, 0.4678, 0.5683, 0.4631, 0.5684, 0.4474, 0.5683, 0.4534, 0.5629, 0.4544, 0.5642, 0.4486, 0.5724, 0.4477, 0.5733, 0.4532, 0.5683, 0.4534, 0.5684, 0.4474, 0.5733, 0.4532, 0.5736, 0.4576, 0.5681, 0.4581, 0.5683, 0.4534, 0.5585, 0.4499, 0.5574, 0.4554, 0.5516, 0.4559, 0.5523, 0.4507, 0.5642, 0.4486, 0.5629, 0.4544, 0.5574, 0.4554, 0.5585, 0.4499, 0.5629, 0.4544, 0.5619, 0.4591, 0.5559, 0.4603, 0.5574, 0.4554, 0.5724, 0.4789, 0.575, 0.4842, 0.5681, 0.4862, 0.5664, 0.4802, 0.578, 0.478, 0.5811, 0.4828, 0.575, 0.4842, 0.5724, 0.4789, 0.5811, 0.4828, 0.5828, 0.4875, 0.5764, 0.4891, 0.575, 0.4842, 0.5693, 0.4678, 0.5711, 0.4733, 0.5647, 0.4742, 0.5628, 0.4686, 0.5743, 0.4673, 0.5767, 0.4727, 0.5711, 0.4733, 0.5693, 0.4678, 0.5767, 0.4727, 0.578, 0.478, 0.5724, 0.4789, 0.5711, 0.4733, 0.5564, 0.4694, 0.5586, 0.4749, 0.5526, 0.4754, 0.5508, 0.4699, 0.5628, 0.4686, 0.5647, 0.4742, 0.5586, 0.4749, 0.5564, 0.4694, 0.5647, 0.4742, 0.5664, 0.4802, 0.5613, 0.481, 0.5586, 0.4749, 0.4286, 0.4585, 0.428, 0.4635, 0.4221, 0.4627, 0.4227, 0.4578, 0.4337, 0.4597, 0.4331, 0.4648, 0.428, 0.4635, 0.4286, 0.4585, 0.4331, 0.4648, 0.4321, 0.4697, 0.427, 0.4684, 0.428, 0.4635, 0.4273, 0.4497, 0.4283, 0.4543, 0.4222, 0.4534, 0.4211, 0.4484, 0.4331, 0.451, 0.4336, 0.4554, 0.4283, 0.4543, 0.4273, 0.4497, 0.4336, 0.4554, 0.4337, 0.4597, 0.4286, 0.4585, 0.4283, 0.4543, 0.4147, 0.4475, 0.416, 0.4527, 0.4106, 0.4522, 0.4097, 0.4469, 0.4211, 0.4484, 0.4222, 0.4534, 0.416, 0.4527, 0.4147, 0.4475, 0.4222, 0.4534, 0.4227, 0.4578, 0.4164, 0.4572, 0.416, 0.4527, 0.4484, 0.463, 0.4479, 0.4686, 0.443, 0.4677, 0.4438, 0.4624, 0.4531, 0.4633, 0.4525, 0.4689, 0.4479, 0.4686, 0.4484, 0.463, 0.4525, 0.4689, 0.4517, 0.475, 0.4471, 0.4741, 0.4479, 0.4686, 0.4481, 0.4529, 0.4486, 0.4583, 0.4443, 0.458, 0.4441, 0.4529, 0.4528, 0.4524, 0.4532, 0.4584, 0.4486, 0.4583, 0.4481, 0.4529, 0.4532, 0.4584, 0.4531, 0.4633, 0.4484, 0.463, 0.4486, 0.4583, 0.4386, 0.4522, 0.4389, 0.4568, 0.4336, 0.4554, 0.4331, 0.451, 0.4441, 0.4529, 0.4443, 0.458, 0.4389, 0.4568, 0.4386, 0.4522, 0.4443, 0.458, 0.4438, 0.4624, 0.4385, 0.4611, 0.4389, 0.4568, 0.443, 0.485, 0.4403, 0.491, 0.4369, 0.4897, 0.4389, 0.4837, 0.4481, 0.487, 0.4455, 0.4925, 0.4403, 0.491, 0.443, 0.485, 0.4455, 0.4925, 0.4449, 0.4974, 0.4405, 0.4954, 0.4403, 0.491, 0.4471, 0.4741, 0.4457, 0.4801, 0.4406, 0.4788, 0.4421, 0.473, 0.4517, 0.475, 0.4506, 0.4811, 0.4457, 0.4801, 0.4471, 0.4741, 0.4506, 0.4811, 0.4481, 0.487, 0.443, 0.485, 0.4457, 0.4801, 0.4369, 0.4714, 0.4358, 0.4773, 0.431, 0.4757, 0.4321, 0.4697, 0.4421, 0.473, 0.4406, 0.4788, 0.4358, 0.4773, 0.4369, 0.4714, 0.4406, 0.4788, 0.4389, 0.4837, 0.435, 0.4828, 0.4358, 0.4773, 0.4667, 0.4632, 0.4661, 0.4684, 0.4614, 0.4683, 0.4621, 0.463, 0.472, 0.4636, 0.4711, 0.4687, 0.4661, 0.4684, 0.4667, 0.4632, 0.4711, 0.4687, 0.4709, 0.4742, 0.4654, 0.4739, 0.4661, 0.4684, 0.4672, 0.4548, 0.467, 0.4591, 0.4623, 0.4587, 0.4625, 0.4543, 0.4724, 0.4552, 0.4723, 0.4594, 0.467, 0.4591, 0.4672, 0.4548, 0.4723, 0.4594, 0.472, 0.4636, 0.4667, 0.4632, 0.467, 0.4591, 0.4577, 0.4537, 0.4577, 0.4586, 0.4532, 0.4584, 0.4528, 0.4524, 0.4625, 0.4543, 0.4623, 0.4587, 0.4577, 0.4586, 0.4577, 0.4537, 0.4623, 0.4587, 0.4621, 0.463, 0.4576, 0.4632, 0.4577, 0.4586, 0.4853, 0.4653, 0.4856, 0.471, 0.481, 0.4702, 0.4809, 0.4647, 0.4907, 0.4656, 0.4904, 0.4715, 0.4856, 0.471, 0.4853, 0.4653, 0.4904, 0.4715, 0.4902, 0.4774, 0.4857, 0.4768, 0.4856, 0.471, 0.4884, 0.4554, 0.4873, 0.4605, 0.4823, 0.4601, 0.484, 0.455, 0.4928, 0.4556, 0.4919, 0.4607, 0.4873, 0.4605, 0.4884, 0.4554, 0.4919, 0.4607, 0.4907, 0.4656, 0.4853, 0.4653, 0.4873, 0.4605, 0.4781, 0.4553, 0.4777, 0.4597, 0.4723, 0.4594, 0.4724, 0.4552, 0.484, 0.455, 0.4823, 0.4601, 0.4777, 0.4597, 0.4781, 0.4553, 0.4823, 0.4601, 0.4809, 0.4647, 0.4766, 0.4641, 0.4777, 0.4597, 0.4865, 0.4888, 0.486, 0.4948, 0.4804, 0.4948, 0.4823, 0.4886, 0.4925, 0.4893, 0.494, 0.4941, 0.486, 0.4948, 0.4865, 0.4888, 0.494, 0.4941, 0.4939, 0.499, 0.4851, 0.4998, 0.486, 0.4948, 0.4857, 0.4768, 0.4847, 0.4834, 0.4826, 0.4828, 0.4815, 0.4759, 0.4902, 0.4774, 0.4896, 0.4843, 0.4847, 0.4834, 0.4857, 0.4768, 0.4896, 0.4843, 0.4925, 0.4893, 0.4865, 0.4888, 0.4847, 0.4834, 0.4764, 0.4749, 0.4775, 0.4817, 0.4717, 0.481, 0.4709, 0.4742, 0.4815, 0.4759, 0.4826, 0.4828, 0.4775, 0.4817, 0.4764, 0.4749, 0.4826, 0.4828, 0.4823, 0.4886, 0.4775, 0.4877, 0.4775, 0.4817, 0.4194, 0.5241, 0.4243, 0.5292, 0.4193, 0.5371, 0.4166, 0.5316, 0.4243, 0.5175, 0.4302, 0.5228, 0.4243, 0.5292, 0.4194, 0.5241, 0.4302, 0.5228, 0.4382, 0.5317, 0.4298, 0.538, 0.4243, 0.5292, 0.4095, 0.5141, 0.4154, 0.5186, 0.413, 0.5254, 0.4055, 0.5201, 0.4164, 0.5095, 0.4198, 0.5131, 0.4154, 0.5186, 0.4095, 0.5141, 0.4198, 0.5131, 0.4243, 0.5175, 0.4194, 0.5241, 0.4154, 0.5186, 0.4055, 0.5273, 0.4102, 0.5328, 0.4072, 0.5393, 0.4055, 0.5345, 0.4055, 0.5201, 0.413, 0.5254, 0.4102, 0.5328, 0.4055, 0.5273, 0.413, 0.5254, 0.4166, 0.5316, 0.4125, 0.5381, 0.4102, 0.5328, 0.4425, 0.5062, 0.4513, 0.5096, 0.4453, 0.5127, 0.4365, 0.5094, 0.4524, 0.5053, 0.4578, 0.5067, 0.4513, 0.5096, 0.4425, 0.5062, 0.4578, 0.5067, 0.4604, 0.5085, 0.4573, 0.5143, 0.4513, 0.5096, 0.4276, 0.5009, 0.4351, 0.5037, 0.429, 0.5066, 0.4227, 0.5033, 0.4371, 0.4999, 0.4446, 0.5025, 0.4351, 0.5037, 0.4276, 0.5009, 0.4446, 0.5025, 0.4524, 0.5053, 0.4425, 0.5062, 0.4351, 0.5037, 0.42, 0.5065, 0.4241, 0.5098, 0.4198, 0.5131, 0.4164, 0.5095, 0.4227, 0.5033, 0.429, 0.5066, 0.4241, 0.5098, 0.42, 0.5065, 0.429, 0.5066, 0.4365, 0.5094, 0.4297, 0.5133, 0.4241, 0.5098, 0.4622, 0.5267, 0.4623, 0.5353, 0.4597, 0.5425, 0.457, 0.5386, 0.4654, 0.5168, 0.4663, 0.5224, 0.4623, 0.5353, 0.4622, 0.5267, 0.4663, 0.5224, 0.4664, 0.5273, 0.465, 0.5377, 0.4623, 0.5353, 0.4573, 0.5143, 0.4609, 0.5198, 0.4564, 0.5275, 0.4532, 0.5192, 0.4604, 0.5085, 0.4632, 0.511, 0.4609, 0.5198, 0.4573, 0.5143, 0.4632, 0.511, 0.4654, 0.5168, 0.4622, 0.5267, 0.4609, 0.5198, 0.4463, 0.525, 0.4508, 0.5341, 0.4443, 0.5406, 0.4382, 0.5317, 0.4532, 0.5192, 0.4564, 0.5275, 0.4508, 0.5341, 0.4463, 0.525, 0.4564, 0.5275, 0.457, 0.5386, 0.4532, 0.5419, 0.4508, 0.5341, 0.4532, 0.5419, 0.4561, 0.5461, 0.4518, 0.5489, 0.448, 0.546, 0.457, 0.5386, 0.4597, 0.5425, 0.4561, 0.5461, 0.4532, 0.5419, 0.4597, 0.5425, 0.4636, 0.5443, 0.4604, 0.5487, 0.4561, 0.5461, 0.4297, 0.5133, 0.4375, 0.5172, 0.4302, 0.5228, 0.4243, 0.5175, 0.4365, 0.5094, 0.4453, 0.5127, 0.4375, 0.5172, 0.4297, 0.5133, 0.4453, 0.5127, 0.4532, 0.5192, 0.4463, 0.525, 0.4375, 0.5172, 0.4125, 0.5381, 0.4155, 0.5422, 0.4107, 0.5481, 0.408, 0.544, 0.4166, 0.5316, 0.4193, 0.5371, 0.4155, 0.5422, 0.4125, 0.5381, 0.4193, 0.5371, 0.4241, 0.5424, 0.4191, 0.5463, 0.4155, 0.5422, 0.4775, 0.4877, 0.4766, 0.4942, 0.4723, 0.4937, 0.4728, 0.4871, 0.4823, 0.4886, 0.4804, 0.4948, 0.4766, 0.4942, 0.4775, 0.4877, 0.4804, 0.4948, 0.48, 0.4998, 0.4762, 0.4994, 0.4766, 0.4942, 0.4766, 0.4641, 0.4762, 0.4693, 0.4711, 0.4687, 0.472, 0.4636, 0.4809, 0.4647, 0.481, 0.4702, 0.4762, 0.4693, 0.4766, 0.4641, 0.481, 0.4702, 0.4815, 0.4759, 0.4764, 0.4749, 0.4762, 0.4693, 0.4576, 0.4632, 0.4569, 0.4686, 0.4525, 0.4689, 0.4531, 0.4633, 0.4621, 0.463, 0.4614, 0.4683, 0.4569, 0.4686, 0.4576, 0.4632, 0.4614, 0.4683, 0.4606, 0.4739, 0.4561, 0.4743, 0.4569, 0.4686, 0.435, 0.4828, 0.4331, 0.4888, 0.4287, 0.4874, 0.4303, 0.4815, 0.4389, 0.4837, 0.4369, 0.4897, 0.4331, 0.4888, 0.435, 0.4828, 0.4369, 0.4897, 0.4361, 0.4944, 0.4317, 0.4934, 0.4331, 0.4888, 0.4385, 0.4611, 0.4378, 0.4663, 0.4331, 0.4648, 0.4337, 0.4597, 0.4438, 0.4624, 0.443, 0.4677, 0.4378, 0.4663, 0.4385, 0.4611, 0.443, 0.4677, 0.4421, 0.473, 0.4369, 0.4714, 0.4378, 0.4663, 0.4164, 0.4572, 0.4154, 0.4621, 0.4088, 0.461, 0.4105, 0.4565, 0.4227, 0.4578, 0.4221, 0.4627, 0.4154, 0.4621, 0.4164, 0.4572, 0.4221, 0.4627, 0.4209, 0.4678, 0.4141, 0.4669, 0.4154, 0.4621, 0.5613, 0.481, 0.564, 0.4874, 0.5604, 0.4887, 0.5568, 0.4814, 0.5664, 0.4802, 0.5681, 0.4862, 0.564, 0.4874, 0.5613, 0.481, 0.5681, 0.4862, 0.5697, 0.4914, 0.566, 0.4916, 0.564, 0.4874, 0.5559, 0.4603, 0.5557, 0.4648, 0.5502, 0.4653, 0.5506, 0.4605, 0.5619, 0.4591, 0.5619, 0.4639, 0.5557, 0.4648, 0.5559, 0.4603, 0.5619, 0.4639, 0.5628, 0.4686, 0.5564, 0.4694, 0.5557, 0.4648, 0.5366, 0.462, 0.5372, 0.4675, 0.5333, 0.4686, 0.5323, 0.4628, 0.5409, 0.4613, 0.5412, 0.4666, 0.5372, 0.4675, 0.5366, 0.462, 0.5412, 0.4666, 0.5418, 0.4715, 0.5379, 0.4727, 0.5372, 0.4675, 0.5053, 0.4656, 0.5054, 0.4601, 0.5106, 0.4597, 0.5105, 0.4654, 0.5001, 0.4658, 0.5008, 0.4605, 0.5054, 0.4601, 0.5053, 0.4656, 0.5008, 0.4605, 0.5014, 0.4552, 0.5055, 0.4546, 0.5054, 0.4601, 0.5106, 0.487, 0.5075, 0.4827, 0.5136, 0.4821, 0.5153, 0.4866, 0.5054, 0.4876, 0.5017, 0.4834, 0.5075, 0.4827, 0.5106, 0.487, 0.5017, 0.4834, 0.5007, 0.4772, 0.5058, 0.4767, 0.5075, 0.4827, 0.5304, 0.4859, 0.5303, 0.4809, 0.5345, 0.4799, 0.5348, 0.4849, 0.5252, 0.4865, 0.5256, 0.4815, 0.5303, 0.4809, 0.5304, 0.4859, 0.5256, 0.4815, 0.5238, 0.4754, 0.5295, 0.4748, 0.5303, 0.4809, 0.5274, 0.4637, 0.5273, 0.4583, 0.5319, 0.4577, 0.5323, 0.4628, 0.522, 0.4645, 0.5224, 0.459, 0.5273, 0.4583, 0.5274, 0.4637, 0.5224, 0.459, 0.5227, 0.4535, 0.5271, 0.4528, 0.5273, 0.4583, 0.5404, 0.4836, 0.5442, 0.4889, 0.5352, 0.4896, 0.5348, 0.4849, 0.5466, 0.4829, 0.551, 0.4898, 0.5442, 0.4889, 0.5404, 0.4836, 0.551, 0.4898, 0.5525, 0.495, 0.5461, 0.4947, 0.5442, 0.4889, 0.4123, 0.4777, 0.4114, 0.4834, 0.4065, 0.4824, 0.4067, 0.4768, 0.4178, 0.4784, 0.4159, 0.4842, 0.4114, 0.4834, 0.4123, 0.4777, 0.4159, 0.4842, 0.4142, 0.4892, 0.4101, 0.4883, 0.4114, 0.4834, 0.454, 0.4874, 0.4517, 0.4942, 0.4455, 0.4925, 0.4481, 0.487, 0.4602, 0.4875, 0.4586, 0.495, 0.4517, 0.4942, 0.454, 0.4874, 0.4586, 0.495, 0.4577, 0.4998, 0.4511, 0.4993, 0.4517, 0.4942, 0.4313, 0.5543, 0.4372, 0.5565, 0.4309, 0.5601, 0.4267, 0.5586, 0.4367, 0.5522, 0.4442, 0.5547, 0.4372, 0.5565, 0.4313, 0.5543, 0.4442, 0.5547, 0.4489, 0.5555, 0.4425, 0.5592, 0.4372, 0.5565])
me_cube.materials.append(mat_dirt)
me_cube.materials.append(mat_grass)
me_cube.use_remesh_preserve_volume = False
me_cube.use_remesh_preserve_attributes = False
me_cube.use_mirror_vertex_groups = False
me_cube.update()

# ---- objects
ob_smallterrainpiece = bpy.data.objects.new('SmallTerrainPiece', me_cube)
ob_lamp = bpy.data.objects.new('Lamp', light_lamp)
ob_camera = bpy.data.objects.new('Camera', cam_camera)

# ---- transforms, parenting, visibility, modifiers, constraints
ob_smallterrainpiece.location = (0.0, 0.0, 0.0)
ob_smallterrainpiece.lock_rotations_4d = False
ob_smallterrainpiece.empty_display_type = 'ARROWS'
ob_smallterrainpiece.lineart.crease_threshold = 0.0
_m = ob_smallterrainpiece.modifiers.new('EdgeSplit', 'EDGE_SPLIT')
_m.use_edge_angle = False
ob_lamp.location = (4.076, 1.005, 5.904)
ob_lamp.rotation_euler = (0.6503, 0.05522, 1.866)
ob_lamp.lock_rotations_4d = False
ob_lamp.empty_display_type = 'ARROWS'
ob_lamp.color = (0.0, 0.0, 0.0, 0.0)
ob_lamp.lineart.crease_threshold = 0.0
ob_camera.location = (7.481, -6.508, 5.344)
ob_camera.rotation_euler = (1.109, 0.01082, 0.8149)
ob_camera.lock_rotations_4d = False
ob_camera.empty_display_type = 'ARROWS'
ob_camera.color = (0.0, 0.0, 0.0, 0.0)
ob_camera.display_type = 'WIRE'
ob_camera.lineart.crease_threshold = 0.0

# ---- collection membership
col_collection_1.objects.link(ob_smallterrainpiece)
col_collection_1.objects.link(ob_lamp)
col_collection_1.objects.link(ob_camera)

# ---- scene / render settings (as saved in the file)
scene.camera = ob_camera
scene.frame_start = 1; scene.frame_end = 250; scene.frame_set(1)
scene.render.engine = 'BLENDER_EEVEE_NEXT'
scene.render.resolution_percentage = 50
scene.render.dither_intensity = 0.0
scene.cycles.use_denoising = False
scene.cycles.samples = 128
scene.cycles.sampling_pattern = 'TABULATED_SOBOL'
scene.cycles.light_sampling_threshold = 0.0
scene.cycles.use_adaptive_sampling = False
scene.cycles.use_light_tree = False
scene.cycles.blur_glossy = 0.0
scene.cycles.sample_clamp_indirect = 0.0
scene.view_settings.view_transform = 'Standard'
bpy.context.view_layer.update()
